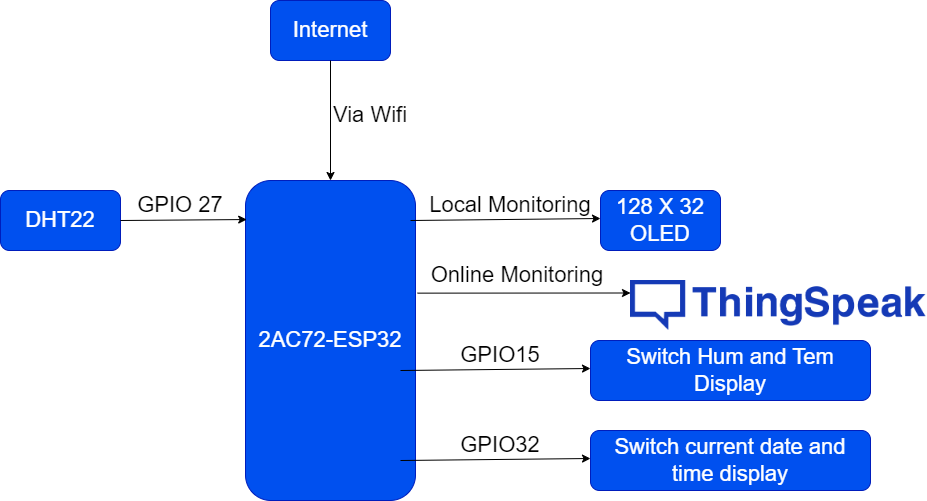

The diagram above was exported from draw.io. Its source (the exported page's mxGraphModel, read from the mxfile embedded in the PNG):
<mxGraphModel dx="1235" dy="1678" grid="1" gridSize="10" guides="1" tooltips="1" connect="1" arrows="1" fold="1" page="1" pageScale="1" pageWidth="850" pageHeight="1100" math="0" shadow="0">
  <root>
    <mxCell id="0" />
    <mxCell id="1" parent="0" />
    <mxCell id="BEfkrZnuc_hdB8XLBxEr-2" value="&lt;font style=&quot;font-size: 22px;&quot;&gt;2AC72-ESP32&lt;/font&gt;" style="rounded=1;whiteSpace=wrap;html=1;fillColor=#0050ef;fontColor=#ffffff;strokeColor=#001DBC;" parent="1" vertex="1">
      <mxGeometry x="255" y="130" width="170" height="320" as="geometry" />
    </mxCell>
    <mxCell id="BEfkrZnuc_hdB8XLBxEr-4" value="GPIO 27" style="text;html=1;strokeColor=none;fillColor=none;align=center;verticalAlign=middle;whiteSpace=wrap;rounded=0;fontSize=22;" parent="1" vertex="1">
      <mxGeometry x="140" y="140" width="100" height="30" as="geometry" />
    </mxCell>
    <mxCell id="BEfkrZnuc_hdB8XLBxEr-6" value="DHT22" style="rounded=1;whiteSpace=wrap;html=1;fontSize=22;fillColor=#0050ef;fontColor=#ffffff;strokeColor=#001DBC;" parent="1" vertex="1">
      <mxGeometry x="10" y="140" width="120" height="60" as="geometry" />
    </mxCell>
    <mxCell id="BEfkrZnuc_hdB8XLBxEr-7" value="" style="endArrow=classic;html=1;rounded=0;fontSize=22;exitX=1;exitY=0.5;exitDx=0;exitDy=0;entryX=0.007;entryY=0.122;entryDx=0;entryDy=0;entryPerimeter=0;" parent="1" source="BEfkrZnuc_hdB8XLBxEr-6" target="BEfkrZnuc_hdB8XLBxEr-2" edge="1">
      <mxGeometry width="50" height="50" relative="1" as="geometry">
        <mxPoint x="400" y="190" as="sourcePoint" />
        <mxPoint x="250" y="170" as="targetPoint" />
      </mxGeometry>
    </mxCell>
    <mxCell id="BEfkrZnuc_hdB8XLBxEr-9" value="Internet" style="rounded=1;whiteSpace=wrap;html=1;fontSize=22;fillColor=#0050ef;fontColor=#ffffff;strokeColor=#001DBC;" parent="1" vertex="1">
      <mxGeometry x="280" y="-50" width="120" height="60" as="geometry" />
    </mxCell>
    <mxCell id="BEfkrZnuc_hdB8XLBxEr-10" value="" style="endArrow=classic;html=1;rounded=0;fontSize=22;exitX=0.5;exitY=1;exitDx=0;exitDy=0;entryX=0.5;entryY=0;entryDx=0;entryDy=0;" parent="1" source="BEfkrZnuc_hdB8XLBxEr-9" target="BEfkrZnuc_hdB8XLBxEr-2" edge="1">
      <mxGeometry width="50" height="50" relative="1" as="geometry">
        <mxPoint x="400" y="190" as="sourcePoint" />
        <mxPoint x="450" y="140" as="targetPoint" />
      </mxGeometry>
    </mxCell>
    <mxCell id="BEfkrZnuc_hdB8XLBxEr-11" value="Via Wifi" style="text;html=1;strokeColor=none;fillColor=none;align=center;verticalAlign=middle;whiteSpace=wrap;rounded=0;fontSize=22;" parent="1" vertex="1">
      <mxGeometry x="330" y="50" width="100" height="30" as="geometry" />
    </mxCell>
    <mxCell id="BEfkrZnuc_hdB8XLBxEr-12" value="" style="endArrow=classic;html=1;rounded=0;fontSize=22;exitX=0;exitY=1;exitDx=0;exitDy=0;" parent="1" source="BEfkrZnuc_hdB8XLBxEr-20" edge="1">
      <mxGeometry width="50" height="50" relative="1" as="geometry">
        <mxPoint x="400" y="180" as="sourcePoint" />
        <mxPoint x="610" y="168" as="targetPoint" />
      </mxGeometry>
    </mxCell>
    <mxCell id="BEfkrZnuc_hdB8XLBxEr-13" value="128 X 32&lt;br&gt;OLED" style="rounded=1;whiteSpace=wrap;html=1;fontSize=22;fillColor=#0050ef;fontColor=#ffffff;strokeColor=#001DBC;" parent="1" vertex="1">
      <mxGeometry x="610" y="140" width="120" height="60" as="geometry" />
    </mxCell>
    <mxCell id="BEfkrZnuc_hdB8XLBxEr-14" value="" style="endArrow=classic;html=1;rounded=0;fontSize=22;exitX=1.011;exitY=0.352;exitDx=0;exitDy=0;entryX=0;entryY=0.25;entryDx=0;entryDy=0;exitPerimeter=0;" parent="1" source="BEfkrZnuc_hdB8XLBxEr-2" target="BEfkrZnuc_hdB8XLBxEr-16" edge="1">
      <mxGeometry width="50" height="50" relative="1" as="geometry">
        <mxPoint x="400" y="270" as="sourcePoint" />
        <mxPoint x="600" y="243" as="targetPoint" />
      </mxGeometry>
    </mxCell>
    <mxCell id="BEfkrZnuc_hdB8XLBxEr-16" value="" style="shape=image;verticalLabelPosition=bottom;labelBackgroundColor=default;verticalAlign=top;aspect=fixed;imageAspect=0;image=https://brands.home-assistant.io/_/thingspeak/logo.png;" parent="1" vertex="1">
      <mxGeometry x="640" y="230" width="295.45" height="50" as="geometry" />
    </mxCell>
    <mxCell id="BEfkrZnuc_hdB8XLBxEr-19" value="Online Monitoring&amp;nbsp;" style="text;html=1;strokeColor=none;fillColor=none;align=center;verticalAlign=middle;whiteSpace=wrap;rounded=0;fontSize=22;" parent="1" vertex="1">
      <mxGeometry x="430" y="210" width="200" height="30" as="geometry" />
    </mxCell>
    <mxCell id="BEfkrZnuc_hdB8XLBxEr-20" value="Local Monitoring" style="text;html=1;strokeColor=none;fillColor=none;align=center;verticalAlign=middle;whiteSpace=wrap;rounded=0;fontSize=22;" parent="1" vertex="1">
      <mxGeometry x="420" y="140" width="200" height="30" as="geometry" />
    </mxCell>
    <mxCell id="oBN54GEatxXF1FAqcejj-1" value="" style="endArrow=classic;html=1;rounded=0;fontSize=22;exitX=0;exitY=1;exitDx=0;exitDy=0;" parent="1" source="oBN54GEatxXF1FAqcejj-3" edge="1">
      <mxGeometry width="50" height="50" relative="1" as="geometry">
        <mxPoint x="390" y="330" as="sourcePoint" />
        <mxPoint x="600" y="318" as="targetPoint" />
      </mxGeometry>
    </mxCell>
    <mxCell id="oBN54GEatxXF1FAqcejj-2" value="Switch Hum and Tem Display" style="rounded=1;whiteSpace=wrap;html=1;fontSize=22;fillColor=#0050ef;fontColor=#ffffff;strokeColor=#001DBC;" parent="1" vertex="1">
      <mxGeometry x="600" y="290" width="280" height="60" as="geometry" />
    </mxCell>
    <mxCell id="oBN54GEatxXF1FAqcejj-3" value="GPIO15" style="text;html=1;strokeColor=none;fillColor=none;align=center;verticalAlign=middle;whiteSpace=wrap;rounded=0;fontSize=22;" parent="1" vertex="1">
      <mxGeometry x="410" y="290" width="200" height="30" as="geometry" />
    </mxCell>
    <mxCell id="oBN54GEatxXF1FAqcejj-4" value="" style="endArrow=classic;html=1;rounded=0;fontSize=22;exitX=0;exitY=1;exitDx=0;exitDy=0;" parent="1" source="oBN54GEatxXF1FAqcejj-6" edge="1">
      <mxGeometry width="50" height="50" relative="1" as="geometry">
        <mxPoint x="390" y="420" as="sourcePoint" />
        <mxPoint x="600" y="408" as="targetPoint" />
      </mxGeometry>
    </mxCell>
    <mxCell id="oBN54GEatxXF1FAqcejj-5" value="Switch current date and time display" style="rounded=1;whiteSpace=wrap;html=1;fontSize=22;fillColor=#0050ef;fontColor=#ffffff;strokeColor=#001DBC;" parent="1" vertex="1">
      <mxGeometry x="600" y="380" width="280" height="60" as="geometry" />
    </mxCell>
    <mxCell id="oBN54GEatxXF1FAqcejj-6" value="GPIO32" style="text;html=1;strokeColor=none;fillColor=none;align=center;verticalAlign=middle;whiteSpace=wrap;rounded=0;fontSize=22;" parent="1" vertex="1">
      <mxGeometry x="410" y="380" width="200" height="30" as="geometry" />
    </mxCell>
  </root>
</mxGraphModel>